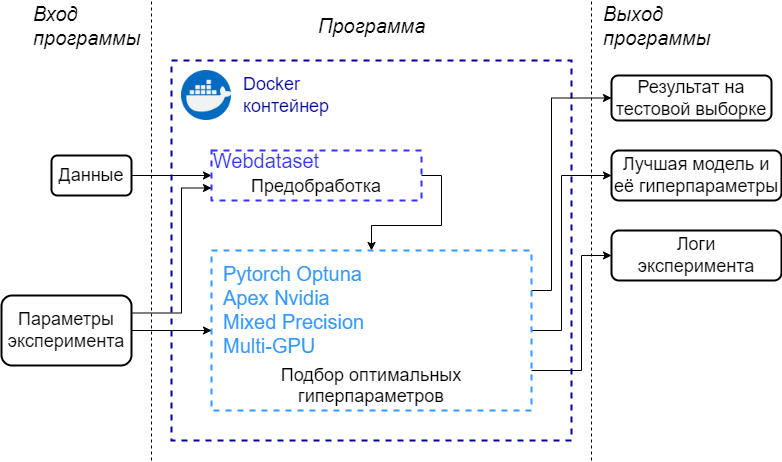

The diagram above was exported from draw.io. Its source (the exported page's mxGraphModel, read from the mxfile embedded in the PNG):
<mxGraphModel dx="2009" dy="1144" grid="1" gridSize="10" guides="1" tooltips="1" connect="1" arrows="1" fold="1" page="1" pageScale="1" pageWidth="850" pageHeight="1100" math="0" shadow="0">
  <root>
    <mxCell id="0" />
    <mxCell id="1" parent="0" />
    <mxCell id="6HBTL74h7CVVAK4vdFXR-6" style="edgeStyle=orthogonalEdgeStyle;rounded=0;orthogonalLoop=1;jettySize=auto;html=1;exitX=1;exitY=0.5;exitDx=0;exitDy=0;entryX=0;entryY=0.5;entryDx=0;entryDy=0;fontFamily=Helvetica;fontSize=14;" edge="1" parent="1" source="6HBTL74h7CVVAK4vdFXR-2" target="6HBTL74h7CVVAK4vdFXR-4">
      <mxGeometry relative="1" as="geometry" />
    </mxCell>
    <mxCell id="6HBTL74h7CVVAK4vdFXR-2" value="&lt;p style=&quot;font-size: 18px;&quot;&gt;Данные&lt;/p&gt;" style="rounded=1;whiteSpace=wrap;html=1;strokeWidth=2;perimeterSpacing=0;fontFamily=Helvetica;fontSize=18;" vertex="1" parent="1">
      <mxGeometry x="100" y="335" width="80" height="40" as="geometry" />
    </mxCell>
    <mxCell id="6HBTL74h7CVVAK4vdFXR-3" value="" style="rounded=0;whiteSpace=wrap;html=1;strokeWidth=2;fontFamily=Helvetica;fontSize=18;dashed=1;fillColor=none;strokeColor=#000099;" vertex="1" parent="1">
      <mxGeometry x="220" y="240" width="400" height="380" as="geometry" />
    </mxCell>
    <mxCell id="6HBTL74h7CVVAK4vdFXR-36" style="edgeStyle=orthogonalEdgeStyle;rounded=0;orthogonalLoop=1;jettySize=auto;html=1;exitX=1;exitY=0.5;exitDx=0;exitDy=0;strokeColor=#000000;fontFamily=Helvetica;fontSize=20;fontColor=#3399FF;" edge="1" parent="1" source="6HBTL74h7CVVAK4vdFXR-4" target="6HBTL74h7CVVAK4vdFXR-21">
      <mxGeometry relative="1" as="geometry" />
    </mxCell>
    <mxCell id="6HBTL74h7CVVAK4vdFXR-4" value="Предобработка" style="rounded=0;whiteSpace=wrap;html=1;dashed=1;strokeWidth=2;fontFamily=Helvetica;fontSize=18;fillColor=none;strokeColor=#3333FF;verticalAlign=bottom;" vertex="1" parent="1">
      <mxGeometry x="260" y="330" width="210" height="50" as="geometry" />
    </mxCell>
    <mxCell id="6HBTL74h7CVVAK4vdFXR-8" value="Docker контейнер" style="text;html=1;strokeColor=none;fillColor=none;align=left;verticalAlign=middle;whiteSpace=wrap;rounded=0;dashed=1;strokeWidth=2;fontFamily=Helvetica;fontSize=18;fontColor=#000099;" vertex="1" parent="1">
      <mxGeometry x="290" y="260" width="150" height="30" as="geometry" />
    </mxCell>
    <mxCell id="6HBTL74h7CVVAK4vdFXR-9" value="" style="endArrow=none;dashed=1;html=1;rounded=0;fontFamily=Helvetica;fontSize=18;fontColor=#004C99;strokeColor=#000000;" edge="1" parent="1">
      <mxGeometry width="50" height="50" relative="1" as="geometry">
        <mxPoint x="200" y="640" as="sourcePoint" />
        <mxPoint x="200" y="180" as="targetPoint" />
      </mxGeometry>
    </mxCell>
    <mxCell id="6HBTL74h7CVVAK4vdFXR-11" value="" style="endArrow=none;dashed=1;html=1;rounded=0;fontFamily=Helvetica;fontSize=18;fontColor=#004C99;strokeColor=#000000;" edge="1" parent="1">
      <mxGeometry width="50" height="50" relative="1" as="geometry">
        <mxPoint x="640" y="640" as="sourcePoint" />
        <mxPoint x="640" y="180" as="targetPoint" />
      </mxGeometry>
    </mxCell>
    <mxCell id="6HBTL74h7CVVAK4vdFXR-12" value="Вход&lt;br style=&quot;font-size: 20px;&quot;&gt;программы" style="text;html=1;strokeColor=none;fillColor=none;align=left;verticalAlign=middle;whiteSpace=wrap;rounded=0;dashed=1;strokeWidth=2;fontFamily=Helvetica;fontSize=20;fontColor=#000000;fontStyle=2" vertex="1" parent="1">
      <mxGeometry x="80" y="190" width="90" height="30" as="geometry" />
    </mxCell>
    <mxCell id="6HBTL74h7CVVAK4vdFXR-13" value="Программа" style="text;html=1;strokeColor=none;fillColor=none;align=left;verticalAlign=middle;whiteSpace=wrap;rounded=0;dashed=1;strokeWidth=2;fontFamily=Helvetica;fontSize=20;fontColor=#000000;fontStyle=2" vertex="1" parent="1">
      <mxGeometry x="365" y="190" width="110" height="30" as="geometry" />
    </mxCell>
    <mxCell id="6HBTL74h7CVVAK4vdFXR-20" value="" style="shape=image;verticalLabelPosition=bottom;labelBackgroundColor=default;verticalAlign=top;aspect=fixed;imageAspect=0;image=data:image/png,(base64 omitted: 22624 chars);" vertex="1" parent="1">
      <mxGeometry x="230" y="250" width="50" height="50" as="geometry" />
    </mxCell>
    <mxCell id="6HBTL74h7CVVAK4vdFXR-48" style="edgeStyle=orthogonalEdgeStyle;rounded=0;orthogonalLoop=1;jettySize=auto;html=1;exitX=1;exitY=0.5;exitDx=0;exitDy=0;entryX=0;entryY=0.5;entryDx=0;entryDy=0;strokeColor=#000000;fontFamily=Helvetica;fontSize=18;fontColor=#3399FF;" edge="1" parent="1" source="6HBTL74h7CVVAK4vdFXR-21" target="6HBTL74h7CVVAK4vdFXR-38">
      <mxGeometry relative="1" as="geometry">
        <Array as="points">
          <mxPoint x="610" y="510" />
          <mxPoint x="610" y="355" />
        </Array>
      </mxGeometry>
    </mxCell>
    <mxCell id="6HBTL74h7CVVAK4vdFXR-49" style="edgeStyle=orthogonalEdgeStyle;rounded=0;orthogonalLoop=1;jettySize=auto;html=1;exitX=1;exitY=0.75;exitDx=0;exitDy=0;entryX=0;entryY=0.5;entryDx=0;entryDy=0;strokeColor=#000000;fontFamily=Helvetica;fontSize=18;fontColor=#3399FF;" edge="1" parent="1" source="6HBTL74h7CVVAK4vdFXR-21" target="6HBTL74h7CVVAK4vdFXR-39">
      <mxGeometry relative="1" as="geometry">
        <Array as="points">
          <mxPoint x="630" y="550" />
          <mxPoint x="630" y="435" />
        </Array>
      </mxGeometry>
    </mxCell>
    <mxCell id="6HBTL74h7CVVAK4vdFXR-50" style="edgeStyle=orthogonalEdgeStyle;rounded=0;orthogonalLoop=1;jettySize=auto;html=1;exitX=1;exitY=0.25;exitDx=0;exitDy=0;entryX=0;entryY=0.5;entryDx=0;entryDy=0;strokeColor=#000000;fontFamily=Helvetica;fontSize=18;fontColor=#3399FF;" edge="1" parent="1" source="6HBTL74h7CVVAK4vdFXR-21" target="6HBTL74h7CVVAK4vdFXR-37">
      <mxGeometry relative="1" as="geometry">
        <Array as="points">
          <mxPoint x="600" y="470" />
          <mxPoint x="600" y="278" />
        </Array>
      </mxGeometry>
    </mxCell>
    <mxCell id="6HBTL74h7CVVAK4vdFXR-21" value="Подбор оптимальных гиперпараметров" style="rounded=0;whiteSpace=wrap;html=1;dashed=1;strokeColor=#3399FF;strokeWidth=2;fontFamily=Helvetica;fontSize=18;fillColor=none;verticalAlign=bottom;" vertex="1" parent="1">
      <mxGeometry x="260" y="430" width="320" height="160" as="geometry" />
    </mxCell>
    <mxCell id="6HBTL74h7CVVAK4vdFXR-24" value="Webdataset" style="text;html=1;strokeColor=none;fillColor=none;align=center;verticalAlign=middle;whiteSpace=wrap;rounded=0;strokeWidth=2;fontFamily=Helvetica;fontSize=20;fontColor=#3333FF;" vertex="1" parent="1">
      <mxGeometry x="260" y="330" width="110" height="20" as="geometry" />
    </mxCell>
    <mxCell id="6HBTL74h7CVVAK4vdFXR-35" value="&lt;span style=&quot;background-color: initial;&quot;&gt;Pytorch Optuna&lt;/span&gt;&lt;br&gt;&lt;span style=&quot;background-color: initial;&quot;&gt;Apex Nvidia&lt;/span&gt;&lt;br&gt;&lt;span style=&quot;background-color: initial;&quot;&gt;Mixed Precision&lt;/span&gt;&lt;br&gt;&lt;span style=&quot;background-color: initial;&quot;&gt;Multi-GPU&lt;/span&gt;" style="text;html=1;strokeColor=none;fillColor=none;align=left;verticalAlign=bottom;whiteSpace=wrap;rounded=0;strokeWidth=2;fontFamily=Helvetica;fontSize=20;fontColor=#3399FF;" vertex="1" parent="1">
      <mxGeometry x="270" y="440" width="151" height="100" as="geometry" />
    </mxCell>
    <mxCell id="6HBTL74h7CVVAK4vdFXR-37" value="&lt;p style=&quot;font-size: 18px;&quot;&gt;Результат на тестовой выборке&lt;/p&gt;" style="rounded=1;whiteSpace=wrap;html=1;strokeWidth=2;perimeterSpacing=0;fontFamily=Helvetica;fontSize=18;" vertex="1" parent="1">
      <mxGeometry x="660" y="255" width="160" height="45" as="geometry" />
    </mxCell>
    <mxCell id="6HBTL74h7CVVAK4vdFXR-38" value="&lt;p style=&quot;font-size: 18px;&quot;&gt;Лучшая модель и её гиперпараметры&lt;/p&gt;" style="rounded=1;whiteSpace=wrap;html=1;strokeWidth=2;perimeterSpacing=0;fontFamily=Helvetica;fontSize=18;" vertex="1" parent="1">
      <mxGeometry x="660" y="330" width="170" height="50" as="geometry" />
    </mxCell>
    <mxCell id="6HBTL74h7CVVAK4vdFXR-39" value="&lt;p style=&quot;font-size: 18px;&quot;&gt;Логи&lt;br&gt;эксперимента&lt;/p&gt;" style="rounded=1;whiteSpace=wrap;html=1;strokeWidth=2;perimeterSpacing=0;fontFamily=Helvetica;fontSize=18;" vertex="1" parent="1">
      <mxGeometry x="660" y="410" width="170" height="50" as="geometry" />
    </mxCell>
    <mxCell id="6HBTL74h7CVVAK4vdFXR-42" style="edgeStyle=orthogonalEdgeStyle;rounded=0;orthogonalLoop=1;jettySize=auto;html=1;exitX=1;exitY=0.5;exitDx=0;exitDy=0;entryX=0;entryY=0.5;entryDx=0;entryDy=0;strokeColor=#000000;fontFamily=Helvetica;fontSize=18;fontColor=#3399FF;" edge="1" parent="1" source="6HBTL74h7CVVAK4vdFXR-40" target="6HBTL74h7CVVAK4vdFXR-21">
      <mxGeometry relative="1" as="geometry" />
    </mxCell>
    <mxCell id="6HBTL74h7CVVAK4vdFXR-43" style="edgeStyle=orthogonalEdgeStyle;rounded=0;orthogonalLoop=1;jettySize=auto;html=1;exitX=1;exitY=0.25;exitDx=0;exitDy=0;entryX=0;entryY=0.75;entryDx=0;entryDy=0;strokeColor=#000000;fontFamily=Helvetica;fontSize=18;fontColor=#3399FF;" edge="1" parent="1" source="6HBTL74h7CVVAK4vdFXR-40" target="6HBTL74h7CVVAK4vdFXR-4">
      <mxGeometry relative="1" as="geometry">
        <Array as="points">
          <mxPoint x="230" y="493" />
          <mxPoint x="230" y="368" />
        </Array>
      </mxGeometry>
    </mxCell>
    <mxCell id="6HBTL74h7CVVAK4vdFXR-40" value="&lt;p style=&quot;font-size: 18px;&quot;&gt;Параметры&lt;br&gt;эксперимента&lt;/p&gt;" style="rounded=1;whiteSpace=wrap;html=1;strokeWidth=2;perimeterSpacing=0;fontFamily=Helvetica;fontSize=18;verticalAlign=middle;" vertex="1" parent="1">
      <mxGeometry x="50" y="475" width="130" height="70" as="geometry" />
    </mxCell>
    <mxCell id="6HBTL74h7CVVAK4vdFXR-47" style="edgeStyle=orthogonalEdgeStyle;rounded=0;orthogonalLoop=1;jettySize=auto;html=1;exitX=0.5;exitY=1;exitDx=0;exitDy=0;strokeColor=#000000;fontFamily=Helvetica;fontSize=18;fontColor=#3399FF;" edge="1" parent="1" source="6HBTL74h7CVVAK4vdFXR-39" target="6HBTL74h7CVVAK4vdFXR-39">
      <mxGeometry relative="1" as="geometry" />
    </mxCell>
    <mxCell id="6HBTL74h7CVVAK4vdFXR-51" value="Выход&lt;br style=&quot;font-size: 20px;&quot;&gt;программы" style="text;html=1;strokeColor=none;fillColor=none;align=left;verticalAlign=middle;whiteSpace=wrap;rounded=0;dashed=1;strokeWidth=2;fontFamily=Helvetica;fontSize=20;fontColor=#000000;fontStyle=2" vertex="1" parent="1">
      <mxGeometry x="650" y="190" width="90" height="30" as="geometry" />
    </mxCell>
  </root>
</mxGraphModel>